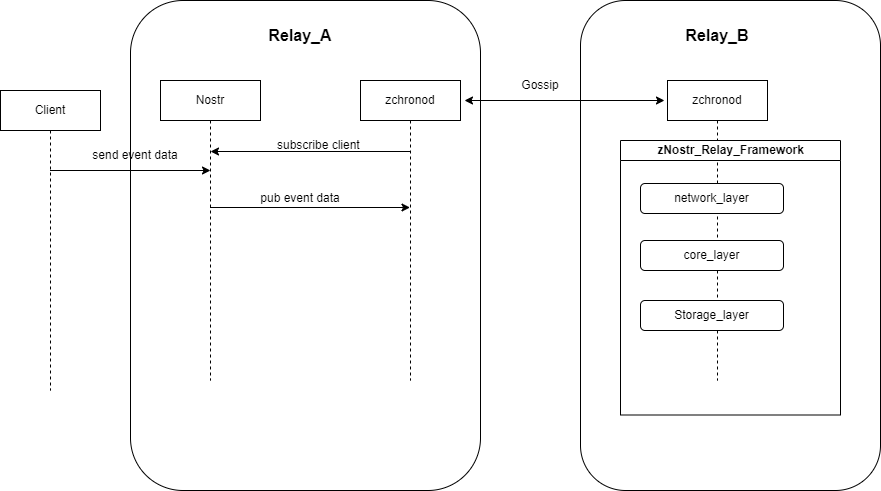

The diagram above was exported from draw.io. Its source (the exported page's mxGraphModel, read from the mxfile embedded in the PNG):
<mxGraphModel dx="1098" dy="868" grid="1" gridSize="10" guides="1" tooltips="1" connect="1" arrows="1" fold="1" page="1" pageScale="1" pageWidth="2000" pageHeight="2000" math="0" shadow="0">
  <root>
    <mxCell id="0" />
    <mxCell id="1" parent="0" />
    <mxCell id="95igaDQyrnbgRM2Dg2hY-4" value="" style="rounded=1;whiteSpace=wrap;html=1;" parent="1" vertex="1">
      <mxGeometry x="150" y="90" width="350" height="490" as="geometry" />
    </mxCell>
    <mxCell id="95igaDQyrnbgRM2Dg2hY-5" value="&lt;font style=&quot;font-size: 16px;&quot;&gt;Relay_A&lt;/font&gt;" style="text;html=1;strokeColor=none;fillColor=none;align=center;verticalAlign=middle;whiteSpace=wrap;rounded=0;fontStyle=1" parent="1" vertex="1">
      <mxGeometry x="290" y="110" width="60" height="30" as="geometry" />
    </mxCell>
    <mxCell id="95igaDQyrnbgRM2Dg2hY-23" style="edgeStyle=orthogonalEdgeStyle;rounded=0;orthogonalLoop=1;jettySize=auto;html=1;curved=0;" parent="1" edge="1">
      <mxGeometry relative="1" as="geometry">
        <mxPoint x="229.5" y="297" as="sourcePoint" />
        <mxPoint x="429.5" y="297" as="targetPoint" />
      </mxGeometry>
    </mxCell>
    <mxCell id="95igaDQyrnbgRM2Dg2hY-6" value="Nostr" style="shape=umlLifeline;perimeter=lifelinePerimeter;whiteSpace=wrap;html=1;container=1;dropTarget=0;collapsible=0;recursiveResize=0;outlineConnect=0;portConstraint=eastwest;newEdgeStyle={&quot;curved&quot;:0,&quot;rounded&quot;:0};" parent="1" vertex="1">
      <mxGeometry x="180" y="170" width="100" height="300" as="geometry" />
    </mxCell>
    <mxCell id="95igaDQyrnbgRM2Dg2hY-19" style="edgeStyle=orthogonalEdgeStyle;rounded=0;orthogonalLoop=1;jettySize=auto;html=1;curved=0;" parent="1" edge="1">
      <mxGeometry relative="1" as="geometry">
        <mxPoint x="429.5" y="241" as="sourcePoint" />
        <mxPoint x="230" y="241" as="targetPoint" />
      </mxGeometry>
    </mxCell>
    <mxCell id="95igaDQyrnbgRM2Dg2hY-7" value="zchronod" style="shape=umlLifeline;perimeter=lifelinePerimeter;whiteSpace=wrap;html=1;container=1;dropTarget=0;collapsible=0;recursiveResize=0;outlineConnect=0;portConstraint=eastwest;newEdgeStyle={&quot;curved&quot;:0,&quot;rounded&quot;:0};" parent="1" vertex="1">
      <mxGeometry x="380" y="170" width="100" height="300" as="geometry" />
    </mxCell>
    <mxCell id="95igaDQyrnbgRM2Dg2hY-12" style="edgeStyle=orthogonalEdgeStyle;rounded=0;orthogonalLoop=1;jettySize=auto;html=1;curved=0;" parent="1" edge="1">
      <mxGeometry relative="1" as="geometry">
        <mxPoint x="69.5" y="260" as="sourcePoint" />
        <mxPoint x="230" y="260" as="targetPoint" />
      </mxGeometry>
    </mxCell>
    <mxCell id="95igaDQyrnbgRM2Dg2hY-8" value="Client" style="shape=umlLifeline;perimeter=lifelinePerimeter;whiteSpace=wrap;html=1;container=1;dropTarget=0;collapsible=0;recursiveResize=0;outlineConnect=0;portConstraint=eastwest;newEdgeStyle={&quot;curved&quot;:0,&quot;rounded&quot;:0};" parent="1" vertex="1">
      <mxGeometry x="20" y="180" width="100" height="300" as="geometry" />
    </mxCell>
    <mxCell id="95igaDQyrnbgRM2Dg2hY-9" value="" style="rounded=1;whiteSpace=wrap;html=1;" parent="1" vertex="1">
      <mxGeometry x="600" y="90" width="300" height="490" as="geometry" />
    </mxCell>
    <mxCell id="95igaDQyrnbgRM2Dg2hY-10" value="&lt;font style=&quot;font-size: 16px;&quot;&gt;Relay_B&lt;/font&gt;" style="text;html=1;strokeColor=none;fillColor=none;align=center;verticalAlign=middle;whiteSpace=wrap;rounded=0;fontStyle=1" parent="1" vertex="1">
      <mxGeometry x="707" y="110" width="60" height="30" as="geometry" />
    </mxCell>
    <mxCell id="95igaDQyrnbgRM2Dg2hY-14" value="send event data" style="text;html=1;strokeColor=none;fillColor=none;align=center;verticalAlign=middle;whiteSpace=wrap;rounded=0;" parent="1" vertex="1">
      <mxGeometry x="110" y="230" width="90" height="30" as="geometry" />
    </mxCell>
    <mxCell id="95igaDQyrnbgRM2Dg2hY-21" value="subscribe client&amp;nbsp;" style="text;html=1;strokeColor=none;fillColor=none;align=center;verticalAlign=middle;whiteSpace=wrap;rounded=0;" parent="1" vertex="1">
      <mxGeometry x="275" y="220" width="130" height="30" as="geometry" />
    </mxCell>
    <mxCell id="95igaDQyrnbgRM2Dg2hY-24" value="pub event data" style="text;html=1;strokeColor=none;fillColor=none;align=center;verticalAlign=middle;whiteSpace=wrap;rounded=0;" parent="1" vertex="1">
      <mxGeometry x="275" y="273" width="90" height="30" as="geometry" />
    </mxCell>
    <mxCell id="95igaDQyrnbgRM2Dg2hY-26" value="zchronod" style="shape=umlLifeline;perimeter=lifelinePerimeter;whiteSpace=wrap;html=1;container=1;dropTarget=0;collapsible=0;recursiveResize=0;outlineConnect=0;portConstraint=eastwest;newEdgeStyle={&quot;curved&quot;:0,&quot;rounded&quot;:0};" parent="1" vertex="1">
      <mxGeometry x="687" y="170" width="100" height="300" as="geometry" />
    </mxCell>
    <mxCell id="95igaDQyrnbgRM2Dg2hY-28" value="" style="endArrow=classic;startArrow=classic;html=1;rounded=0;" parent="1" edge="1">
      <mxGeometry width="50" height="50" relative="1" as="geometry">
        <mxPoint x="484" y="190" as="sourcePoint" />
        <mxPoint x="684" y="190" as="targetPoint" />
      </mxGeometry>
    </mxCell>
    <mxCell id="95igaDQyrnbgRM2Dg2hY-29" value="Gossip" style="text;html=1;strokeColor=none;fillColor=none;align=center;verticalAlign=middle;whiteSpace=wrap;rounded=0;" parent="1" vertex="1">
      <mxGeometry x="530" y="160" width="60" height="30" as="geometry" />
    </mxCell>
    <mxCell id="95igaDQyrnbgRM2Dg2hY-31" value="zNostr_Relay_Framework" style="swimlane;html=1;startSize=20;horizontal=1;containerType=tree;glass=0;" parent="1" vertex="1">
      <mxGeometry x="640" y="230" width="220" height="274.5" as="geometry" />
    </mxCell>
    <mxCell id="95igaDQyrnbgRM2Dg2hY-32" value="network_layer" style="rounded=1;whiteSpace=wrap;html=1;" parent="95igaDQyrnbgRM2Dg2hY-31" vertex="1">
      <mxGeometry x="20" y="43" width="143" height="30" as="geometry" />
    </mxCell>
    <mxCell id="95igaDQyrnbgRM2Dg2hY-34" value="core_layer" style="rounded=1;whiteSpace=wrap;html=1;" parent="1" vertex="1">
      <mxGeometry x="660" y="330" width="143" height="30" as="geometry" />
    </mxCell>
    <mxCell id="95igaDQyrnbgRM2Dg2hY-35" value="Storage_layer" style="rounded=1;whiteSpace=wrap;html=1;" parent="1" vertex="1">
      <mxGeometry x="660" y="390" width="143" height="30" as="geometry" />
    </mxCell>
  </root>
</mxGraphModel>